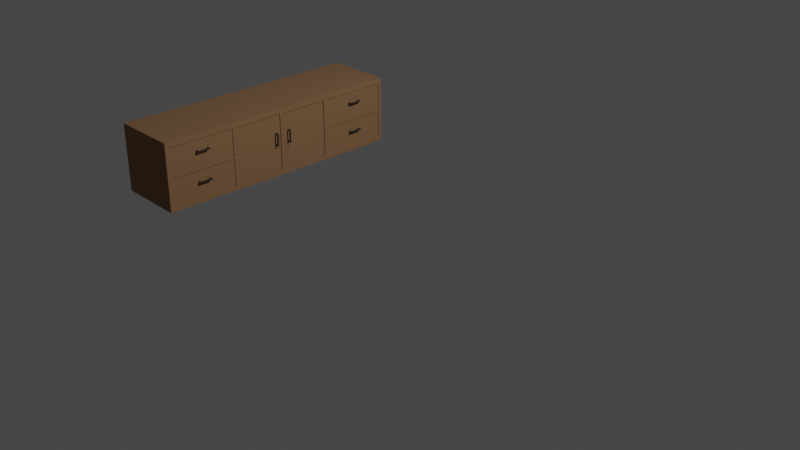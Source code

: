 # Source: tv-table.blend  (saved by Blender 2.93.21; exported with 4.5.12 LTS)
import bpy
from mathutils import Matrix  # noqa: F401  (used for matrix-valued properties, if any)

bpy.ops.wm.read_factory_settings(use_empty=True)
scene = bpy.context.scene
scene.name = 'Scene'

# ---- collections
col_collection = bpy.data.collections.new('Collection'); scene.collection.children.link(col_collection)

# ---- materials (node trees are filled in below, after node groups)
mat_tv_table_001 = bpy.data.materials.new('tv table.001')
mat_tv_table_001.alpha_threshold = 0.0
mat_tv_table_001.use_transparent_shadow = False
mat_tv_table_001.line_color = (0.0, 0.0, 0.0, 1.0)
mat_tv_table_handle = bpy.data.materials.new('tv table handle')
mat_tv_table_handle.use_transparent_shadow = False

# ---- material node trees
mat_tv_table_001.use_nodes = True; mat_tv_table_001.node_tree.nodes.clear()
_N = mat_tv_table_001.node_tree.nodes; _L = mat_tv_table_001.node_tree.links
n0 = _N.new('ShaderNodeOutputMaterial'); n0.name = 'Material Output'; n0.location = (300, 300)
n1 = _N.new('ShaderNodeBsdfPrincipled'); n1.name = 'Principled BSDF'; n1.location = (10, 300)
n1.distribution = 'GGX'
n1.subsurface_method = 'BURLEY'
n1.inputs[0].default_value = (0.304, 0.1667, 0.08248, 1.0)
n1.inputs[2].default_value = 1.0
n1.inputs[3].default_value = 1.45
n1.inputs[27].default_value = (0.0, 0.0, 0.0, 1.0)
n1.inputs[28].default_value = 1.0
_L.new(n1.outputs[0], n0.inputs[0])
n0.is_active_output = True
mat_tv_table_handle.use_nodes = True; mat_tv_table_handle.node_tree.nodes.clear()
_N = mat_tv_table_handle.node_tree.nodes; _L = mat_tv_table_handle.node_tree.links
n0 = _N.new('ShaderNodeBsdfPrincipled'); n0.name = 'Principled BSDF'; n0.location = (10, 300)
n0.distribution = 'GGX'
n0.subsurface_method = 'BURLEY'
n0.inputs[0].default_value = (0.08223, 0.08223, 0.08223, 1.0)
n0.inputs[1].default_value = 0.6758
n0.inputs[2].default_value = 0.1242
n0.inputs[3].default_value = 1.45
n0.inputs[27].default_value = (0.0, 0.0, 0.0, 1.0)
n0.inputs[28].default_value = 1.0
n1 = _N.new('ShaderNodeOutputMaterial'); n1.name = 'Material Output'; n1.location = (300, 300)
_L.new(n0.outputs[0], n1.inputs[0])
n1.is_active_output = True

# ---- world
world_world = bpy.data.worlds.new('World'); scene.world = world_world
world_world.use_nodes = True; world_world.node_tree.nodes.clear()
_N = world_world.node_tree.nodes; _L = world_world.node_tree.links
n0 = _N.new('ShaderNodeOutputWorld'); n0.name = 'World Output'; n0.location = (300, 300)
n1 = _N.new('ShaderNodeBackground'); n1.name = 'Background'; n1.location = (10, 300)
n1.inputs[0].default_value = (0.05088, 0.05088, 0.05088, 1.0)
_L.new(n1.outputs[0], n0.inputs[0])
n0.is_active_output = True
world_world.color = (0.05088, 0.05088, 0.05088)
world_world.use_sun_shadow = False
world_world.sun_shadow_jitter_overblur = 0.0

# ---- cameras
cam_camera = bpy.data.cameras.new('Camera')
cam_camera.clip_end = 100.0
cam_camera.ortho_scale = 7.314

# ---- lights
light_light = bpy.data.lights.new('Light', 'POINT')
light_light.transmission_factor = 0.0
light_light.energy = 1000.0
light_light.shadow_soft_size = 0.1
light_light.shadow_maximum_resolution = 0.006
light_light.use_absolute_resolution = True

# ---- meshes
me_cube_011 = bpy.data.meshes.new('Cube.011')
me_cube_011.from_pydata([(1.0, 1.0, 1.0), (1.0, 1.0, -1.0), (1.0, -1.0, 1.0), (1.0, -1.0, -1.0), (-1.0, 1.0, 1.0), (-1.0, 1.0, -1.0), (-1.0, -1.0, 1.0), (-1.0, -1.0, -1.0), (-0.8131, -0.9647, 0.0238), (-0.8131, -0.9647, 0.8412), (-0.8131, -0.4355, 0.0238), (-0.8131, -0.4355, 0.8412), (-0.8131, -0.9647, -0.8616), (-0.8131, -0.9647, -0.04421), (-0.8131, -0.4355, -0.8616), (-0.8131, -0.4355, -0.04421), (-0.8131, 0.4465, 0.0238), (-0.8131, 0.4465, 0.8412), (-0.8131, 0.9757, 0.0238), (-0.8131, 0.9757, 0.8412), (-0.8131, 0.4465, -0.8616), (-0.8131, 0.4465, -0.04421), (-0.8131, 0.9757, -0.8616), (-0.8131, 0.9757, -0.04421), (-0.8346, -0.4017, -0.8391), (-0.8346, -0.4017, 0.8391), (-0.8346, -0.007938, -0.8391), (-0.8346, -0.007938, 0.8391), (-0.8346, 0.01807, -0.8391), (-0.8346, 0.01807, 0.8391), (-0.8346, 0.4118, -0.8391), (-0.8346, 0.4118, 0.8391), (1.0, 0.4465, 0.8412), (1.0, 0.4465, 0.0238), (1.0, 0.9757, 0.0238), (1.0, 0.9757, 0.8412), (1.0, -0.4355, 0.8412), (1.0, -0.4017, 0.8391), (1.0, -0.4355, 0.4355), (1.0, -0.007938, 0.8391), (1.0, 0.01807, 0.8391), (1.0, -0.4017, 0.4017), (1.0, 0.4465, -0.04421), (1.0, 0.9757, -0.8616), (1.0, 0.9757, -0.04421), (1.0, 0.4118, 0.8391), (1.0, 0.4465, -0.8616), (1.0, -0.9647, -0.8616), (1.0, -0.9647, -0.04421), (1.0, -0.9647, 0.0238), (1.0, -0.9647, 0.8412), (1.0, -0.4355, -0.04421), (1.0, -0.4355, 0.0238), (1.0, -0.4355, -0.8616), (1.0, -0.4017, -0.8391), (1.0, 0.01807, -0.8391), (1.0, -0.007938, -0.8391), (1.0, 0.4118, -0.8391)], [], [(0, 4, 6, 2), (3, 2, 6, 7), (7, 6, 4, 5), (5, 1, 3, 7), (36, 38, 41, 37), (45, 32, 35, 34, 44, 43, 1, 0, 2, 3, 47, 48, 51, 53, 54, 41, 38, 52, 49, 50, 36, 37, 39, 56, 55, 40), (54, 53, 47, 3, 1, 43, 46, 42, 44, 34, 33, 32, 45, 57, 55, 56), (5, 4, 0, 1), (9, 8, 10, 11), (36, 11, 10, 52, 38), (49, 8, 9, 50), (10, 8, 49, 52), (9, 11, 36, 50), (13, 12, 14, 15), (51, 15, 14, 53), (47, 12, 13, 48), (14, 12, 47, 53), (13, 15, 51, 48), (17, 16, 18, 19), (35, 19, 18, 34), (33, 16, 17, 32), (18, 16, 33, 34), (17, 19, 35, 32), (21, 20, 22, 23), (44, 23, 22, 43), (46, 20, 21, 42), (22, 20, 46, 43), (21, 23, 44, 42), (25, 24, 26, 27), (39, 27, 26, 56), (54, 24, 25, 37, 41), (26, 24, 54, 56), (25, 27, 39, 37), (29, 28, 30, 31), (45, 31, 30, 57), (55, 28, 29, 40), (30, 28, 55, 57), (29, 31, 45, 40)])
_uv = me_cube_011.uv_layers.new(name='UVMap')
_uv.uv.foreach_set('vector', [0.625, 0.5, 0.875, 0.5, 0.875, 0.75, 0.625, 0.75, 0.375, 0.75, 0.625, 0.75, 0.625, 1.0, 0.375, 1.0, 0.375, 0.0, 0.625, 0.0, 0.625, 0.25, 0.375, 0.25, 0.125, 0.5, 0.375, 0.5, 0.375, 0.75, 0.125, 0.75, 0.6051, 0.6794, 0.5544, 0.6794, 0.5502, 0.6752, 0.6049, 0.6752, 0.6049, 0.5735, 0.6051, 0.5692, 0.6051, 0.503, 0.503, 0.503, 0.4945, 0.503, 0.3923, 0.503, 0.375, 0.5, 0.625, 0.5, 0.625, 0.75, 0.375, 0.75, 0.3923, 0.7456, 0.4945, 0.7456, 0.4945, 0.6794, 0.3923, 0.6794, 0.3951, 0.6752, 0.5502, 0.6752, 0.5544, 0.6794, 0.503, 0.6794, 0.503, 0.7456, 0.6051, 0.7456, 0.6051, 0.6794, 0.6049, 0.6752, 0.6049, 0.626, 0.3951, 0.626, 0.3951, 0.6227, 0.6049, 0.6227, 0.3951, 0.6752, 0.3923, 0.6794, 0.3923, 0.7456, 0.375, 0.75, 0.375, 0.5, 0.3923, 0.503, 0.3923, 0.5692, 0.4945, 0.5692, 0.4945, 0.503, 0.503, 0.503, 0.503, 0.5692, 0.6051, 0.5692, 0.6049, 0.5735, 0.3951, 0.5735, 0.3951, 0.6227, 0.3951, 0.626, 0.375, 0.25, 0.625, 0.25, 0.625, 0.5, 0.375, 0.5, 0.625, 0.0, 0.375, 0.0, 0.375, 0.25, 0.625, 0.25, 0.625, 0.4836, 0.625, 0.25, 0.375, 0.25, 0.375, 0.4836, 0.5009, 0.4836, 0.375, 0.7664, 0.375, 1.0, 0.625, 1.0, 0.625, 0.7664, 0.125, 0.5, 0.125, 0.75, 0.3586, 0.75, 0.3586, 0.5, 0.875, 0.75, 0.875, 0.5, 0.6414, 0.5, 0.6414, 0.75, 0.625, 0.0, 0.375, 0.0, 0.375, 0.25, 0.625, 0.25, 0.625, 0.4836, 0.625, 0.25, 0.375, 0.25, 0.375, 0.4836, 0.375, 0.7664, 0.375, 1.0, 0.625, 1.0, 0.625, 0.7664, 0.125, 0.5, 0.125, 0.75, 0.3586, 0.75, 0.3586, 0.5, 0.875, 0.75, 0.875, 0.5, 0.6414, 0.5, 0.6414, 0.75, 0.625, 0.0, 0.375, 0.0, 0.375, 0.25, 0.625, 0.25, 0.625, 0.4836, 0.625, 0.25, 0.375, 0.25, 0.375, 0.4836, 0.375, 0.7664, 0.375, 1.0, 0.625, 1.0, 0.625, 0.7664, 0.125, 0.5, 0.125, 0.75, 0.3586, 0.75, 0.3586, 0.5, 0.875, 0.75, 0.875, 0.5, 0.6414, 0.5, 0.6414, 0.75, 0.625, 0.0, 0.375, 0.0, 0.375, 0.25, 0.625, 0.25, 0.625, 0.4836, 0.625, 0.25, 0.375, 0.25, 0.375, 0.4836, 0.375, 0.7664, 0.375, 1.0, 0.625, 1.0, 0.625, 0.7664, 0.125, 0.5, 0.125, 0.75, 0.3586, 0.75, 0.3586, 0.5, 0.875, 0.75, 0.875, 0.5, 0.6414, 0.5, 0.6414, 0.75, 0.625, 0.0, 0.375, 0.0, 0.375, 0.25, 0.625, 0.25, 0.625, 0.4793, 0.625, 0.25, 0.375, 0.25, 0.375, 0.4793, 0.375, 0.7707, 0.375, 1.0, 0.625, 1.0, 0.625, 0.7707, 0.5598, 0.7707, 0.125, 0.5, 0.125, 0.75, 0.3543, 0.75, 0.3543, 0.5, 0.875, 0.75, 0.875, 0.5, 0.6457, 0.5, 0.6457, 0.75, 0.625, 0.0, 0.375, 0.0, 0.375, 0.25, 0.625, 0.25, 0.625, 0.4793, 0.625, 0.25, 0.375, 0.25, 0.375, 0.4793, 0.375, 0.7707, 0.375, 1.0, 0.625, 1.0, 0.625, 0.7707, 0.125, 0.5, 0.125, 0.75, 0.3543, 0.75, 0.3543, 0.5, 0.875, 0.75, 0.875, 0.5, 0.6457, 0.5, 0.6457, 0.75])
me_cube_011.materials.append(mat_tv_table_001)
me_cube_011.use_remesh_preserve_volume = False
me_cube_011.use_remesh_preserve_attributes = False
me_cube_011.use_mirror_vertex_groups = False
me_cube_011.update()
me_cube_009 = bpy.data.meshes.new('Cube.009')
me_cube_009.from_pydata([(-1.0, -1.0, -1.0), (-1.0, -1.0, 1.0), (-1.0, 1.0, -1.0), (-1.0, 1.0, 1.0), (1.0, -1.0, -1.0), (1.0, -1.0, 1.0), (1.0, 1.0, -1.0), (1.0, 1.0, 1.0), (-0.9383, -0.9383, -0.5603), (-0.9383, 0.9383, -0.5603), (0.9383, -0.9383, -0.5603), (0.9383, 0.9383, -0.5603), (-0.9383, -0.9383, 1.0), (0.9383, 0.9383, 1.0), (-0.9383, 0.9383, 1.0), (0.9383, -0.9383, 1.0)], [], [(0, 1, 3, 2), (2, 3, 7, 6), (6, 7, 5, 4), (4, 5, 1, 0), (2, 6, 4, 0), (3, 1, 5, 15, 12, 14), (5, 7, 3, 14, 13, 15), (12, 8, 9, 14), (14, 9, 11, 13), (11, 10, 15, 13), (10, 8, 12, 15), (9, 8, 10, 11)])
_uv = me_cube_009.uv_layers.new(name='UVMap')
_uv.uv.foreach_set('vector', [0.375, 0.0, 0.625, 0.0, 0.625, 0.25, 0.375, 0.25, 0.375, 0.25, 0.625, 0.25, 0.625, 0.5, 0.375, 0.5, 0.375, 0.5, 0.625, 0.5, 0.625, 0.75, 0.375, 0.75, 0.375, 0.75, 0.625, 0.75, 0.625, 1.0, 0.375, 1.0, 0.125, 0.5, 0.375, 0.5, 0.375, 0.75, 0.125, 0.75, 0.875, 0.5, 0.875, 0.75, 0.625, 0.75, 0.6327, 0.7423, 0.8673, 0.7423, 0.8673, 0.5077, 0.625, 0.75, 0.625, 0.5, 0.875, 0.5, 0.8673, 0.5077, 0.6327, 0.5077, 0.6327, 0.7423, 0.5829, 0.0, 0.375, 0.0, 0.375, 0.25, 0.5829, 0.25, 0.5829, 0.25, 0.375, 0.25, 0.375, 0.5, 0.5829, 0.5, 0.375, 0.5, 0.375, 0.75, 0.5829, 0.75, 0.5829, 0.5, 0.375, 0.75, 0.375, 1.0, 0.5829, 1.0, 0.5829, 0.75, 0.125, 0.5, 0.125, 0.75, 0.375, 0.75, 0.375, 0.5])
me_cube_009.materials.append(mat_tv_table_001)
me_cube_009.use_remesh_fix_poles = True
me_cube_009.use_remesh_preserve_attributes = False
me_cube_009.update()
me_cube_012 = bpy.data.meshes.new('Cube.012')
me_cube_012.from_pydata([(-1.0, -1.0, -1.0), (-1.0, -1.0, 1.0), (-1.0, 1.0, -1.0), (-1.0, 1.0, 1.0), (1.0, -1.0, -1.0), (1.0, -1.0, 1.0), (1.0, 1.0, -1.0), (1.0, 1.0, 1.0), (-0.9383, -0.9383, -0.5603), (-0.9383, 0.9383, -0.5603), (0.9383, -0.9383, -0.5603), (0.9383, 0.9383, -0.5603), (-0.9383, -0.9383, 1.0), (0.9383, 0.9383, 1.0), (-0.9383, 0.9383, 1.0), (0.9383, -0.9383, 1.0)], [], [(0, 1, 3, 2), (2, 3, 7, 6), (6, 7, 5, 4), (4, 5, 1, 0), (2, 6, 4, 0), (3, 1, 5, 15, 12, 14), (5, 7, 3, 14, 13, 15), (12, 8, 9, 14), (14, 9, 11, 13), (11, 10, 15, 13), (10, 8, 12, 15), (9, 8, 10, 11)])
_uv = me_cube_012.uv_layers.new(name='UVMap')
_uv.uv.foreach_set('vector', [0.375, 0.0, 0.625, 0.0, 0.625, 0.25, 0.375, 0.25, 0.375, 0.25, 0.625, 0.25, 0.625, 0.5, 0.375, 0.5, 0.375, 0.5, 0.625, 0.5, 0.625, 0.75, 0.375, 0.75, 0.375, 0.75, 0.625, 0.75, 0.625, 1.0, 0.375, 1.0, 0.125, 0.5, 0.375, 0.5, 0.375, 0.75, 0.125, 0.75, 0.875, 0.5, 0.875, 0.75, 0.625, 0.75, 0.6327, 0.7423, 0.8673, 0.7423, 0.8673, 0.5077, 0.625, 0.75, 0.625, 0.5, 0.875, 0.5, 0.8673, 0.5077, 0.6327, 0.5077, 0.6327, 0.7423, 0.5829, 0.0, 0.375, 0.0, 0.375, 0.25, 0.5829, 0.25, 0.5829, 0.25, 0.375, 0.25, 0.375, 0.5, 0.5829, 0.5, 0.375, 0.5, 0.375, 0.75, 0.5829, 0.75, 0.5829, 0.5, 0.375, 0.75, 0.375, 1.0, 0.5829, 1.0, 0.5829, 0.75, 0.125, 0.5, 0.125, 0.75, 0.375, 0.75, 0.375, 0.5])
me_cube_012.materials.append(mat_tv_table_001)
me_cube_012.use_remesh_fix_poles = True
me_cube_012.use_remesh_preserve_attributes = False
me_cube_012.update()
me_cube_013 = bpy.data.meshes.new('Cube.013')
me_cube_013.from_pydata([(-1.0, -1.0, -1.0), (-1.0, -1.0, 1.0), (-1.0, 1.0, -1.0), (-1.0, 1.0, 1.0), (1.0, -1.0, -1.0), (1.0, -1.0, 1.0), (1.0, 1.0, -1.0), (1.0, 1.0, 1.0), (-1.0, 0.8007, 1.0), (-1.0, -0.8007, 1.0), (-1.0, -0.8007, -1.0), (-1.0, 0.8007, -1.0), (0.405, 0.8007, -1.0), (0.405, -0.8007, -1.0), (0.405, 0.8007, 1.0), (0.405, -0.8007, 1.0)], [], [(3, 2, 11, 8), (0, 1, 9, 10), (2, 3, 7, 6), (6, 7, 5, 4), (4, 5, 1, 0), (2, 6, 4, 0, 10, 13, 12, 11), (9, 1, 5, 7, 3, 8, 14, 15), (8, 11, 12, 14), (12, 13, 15, 14), (9, 15, 13, 10)])
_uv = me_cube_013.uv_layers.new(name='UVMap')
_uv.uv.foreach_set('vector', [0.625, 0.25, 0.375, 0.25, 0.375, 0.2251, 0.625, 0.2251, 0.375, 0.0, 0.625, 0.0, 0.625, 0.02491, 0.375, 0.02491, 0.375, 0.25, 0.625, 0.25, 0.625, 0.5, 0.375, 0.5, 0.375, 0.5, 0.625, 0.5, 0.625, 0.75, 0.375, 0.75, 0.375, 0.75, 0.625, 0.75, 0.625, 1.0, 0.375, 1.0, 0.125, 0.5, 0.375, 0.5, 0.375, 0.75, 0.125, 0.75, 0.125, 0.7251, 0.3006, 0.7251, 0.3006, 0.5249, 0.125, 0.5249, 0.875, 0.7251, 0.875, 0.75, 0.625, 0.75, 0.625, 0.5, 0.875, 0.5, 0.875, 0.5249, 0.6994, 0.5249, 0.6994, 0.7251, 0.5042, 0.2807, 0.4309, 0.2807, 0.4309, 0.5, 0.5042, 0.5, 0.4309, 0.5, 0.4309, 0.75, 0.5042, 0.75, 0.5042, 0.5, 0.5042, 0.9693, 0.5042, 0.75, 0.4309, 0.75, 0.4309, 0.9693])
me_cube_013.materials.append(mat_tv_table_handle)
me_cube_013.use_remesh_fix_poles = True
me_cube_013.use_remesh_preserve_attributes = False
me_cube_013.update()
me_cube_014 = bpy.data.meshes.new('Cube.014')
me_cube_014.from_pydata([(-1.0, -1.0, -1.0), (-1.0, -1.0, 1.0), (-1.0, 1.0, -1.0), (-1.0, 1.0, 1.0), (1.0, -1.0, -1.0), (1.0, -1.0, 1.0), (1.0, 1.0, -1.0), (1.0, 1.0, 1.0), (-0.9383, -0.9383, -0.5603), (-0.9383, 0.9383, -0.5603), (0.9383, -0.9383, -0.5603), (0.9383, 0.9383, -0.5603), (-0.9383, -0.9383, 1.0), (0.9383, 0.9383, 1.0), (-0.9383, 0.9383, 1.0), (0.9383, -0.9383, 1.0)], [], [(0, 1, 3, 2), (2, 3, 7, 6), (6, 7, 5, 4), (4, 5, 1, 0), (2, 6, 4, 0), (3, 1, 5, 15, 12, 14), (5, 7, 3, 14, 13, 15), (12, 8, 9, 14), (14, 9, 11, 13), (11, 10, 15, 13), (10, 8, 12, 15), (9, 8, 10, 11)])
_uv = me_cube_014.uv_layers.new(name='UVMap')
_uv.uv.foreach_set('vector', [0.375, 0.0, 0.625, 0.0, 0.625, 0.25, 0.375, 0.25, 0.375, 0.25, 0.625, 0.25, 0.625, 0.5, 0.375, 0.5, 0.375, 0.5, 0.625, 0.5, 0.625, 0.75, 0.375, 0.75, 0.375, 0.75, 0.625, 0.75, 0.625, 1.0, 0.375, 1.0, 0.125, 0.5, 0.375, 0.5, 0.375, 0.75, 0.125, 0.75, 0.875, 0.5, 0.875, 0.75, 0.625, 0.75, 0.6327, 0.7423, 0.8673, 0.7423, 0.8673, 0.5077, 0.625, 0.75, 0.625, 0.5, 0.875, 0.5, 0.8673, 0.5077, 0.6327, 0.5077, 0.6327, 0.7423, 0.5829, 0.0, 0.375, 0.0, 0.375, 0.25, 0.5829, 0.25, 0.5829, 0.25, 0.375, 0.25, 0.375, 0.5, 0.5829, 0.5, 0.375, 0.5, 0.375, 0.75, 0.5829, 0.75, 0.5829, 0.5, 0.375, 0.75, 0.375, 1.0, 0.5829, 1.0, 0.5829, 0.75, 0.125, 0.5, 0.125, 0.75, 0.375, 0.75, 0.375, 0.5])
me_cube_014.materials.append(mat_tv_table_001)
me_cube_014.use_remesh_fix_poles = True
me_cube_014.use_remesh_preserve_attributes = False
me_cube_014.update()
me_cube_015 = bpy.data.meshes.new('Cube.015')
me_cube_015.from_pydata([(-1.0, -1.0, -1.0), (-1.0, -1.0, 1.0), (-1.0, 1.0, -1.0), (-1.0, 1.0, 1.0), (1.0, -1.0, -1.0), (1.0, -1.0, 1.0), (1.0, 1.0, -1.0), (1.0, 1.0, 1.0), (-1.0, 0.8007, 1.0), (-1.0, -0.8007, 1.0), (-1.0, -0.8007, -1.0), (-1.0, 0.8007, -1.0), (0.405, 0.8007, -1.0), (0.405, -0.8007, -1.0), (0.405, 0.8007, 1.0), (0.405, -0.8007, 1.0)], [], [(3, 2, 11, 8), (0, 1, 9, 10), (2, 3, 7, 6), (6, 7, 5, 4), (4, 5, 1, 0), (2, 6, 4, 0, 10, 13, 12, 11), (9, 1, 5, 7, 3, 8, 14, 15), (8, 11, 12, 14), (12, 13, 15, 14), (9, 15, 13, 10)])
_uv = me_cube_015.uv_layers.new(name='UVMap')
_uv.uv.foreach_set('vector', [0.625, 0.25, 0.375, 0.25, 0.375, 0.2251, 0.625, 0.2251, 0.375, 0.0, 0.625, 0.0, 0.625, 0.02491, 0.375, 0.02491, 0.375, 0.25, 0.625, 0.25, 0.625, 0.5, 0.375, 0.5, 0.375, 0.5, 0.625, 0.5, 0.625, 0.75, 0.375, 0.75, 0.375, 0.75, 0.625, 0.75, 0.625, 1.0, 0.375, 1.0, 0.125, 0.5, 0.375, 0.5, 0.375, 0.75, 0.125, 0.75, 0.125, 0.7251, 0.3006, 0.7251, 0.3006, 0.5249, 0.125, 0.5249, 0.875, 0.7251, 0.875, 0.75, 0.625, 0.75, 0.625, 0.5, 0.875, 0.5, 0.875, 0.5249, 0.6994, 0.5249, 0.6994, 0.7251, 0.5042, 0.2807, 0.4309, 0.2807, 0.4309, 0.5, 0.5042, 0.5, 0.4309, 0.5, 0.4309, 0.75, 0.5042, 0.75, 0.5042, 0.5, 0.5042, 0.9693, 0.5042, 0.75, 0.4309, 0.75, 0.4309, 0.9693])
me_cube_015.materials.append(mat_tv_table_handle)
me_cube_015.use_remesh_fix_poles = True
me_cube_015.use_remesh_preserve_attributes = False
me_cube_015.update()
me_cube_017 = bpy.data.meshes.new('Cube.017')
me_cube_017.from_pydata([(-1.0, -1.0, -1.0), (-1.0, -1.0, 1.0), (-1.0, 1.0, -1.0), (-1.0, 1.0, 1.0), (1.0, -1.0, -1.0), (1.0, -1.0, 1.0), (1.0, 1.0, -1.0), (1.0, 1.0, 1.0), (-0.9383, -0.9383, -0.5603), (-0.9383, 0.9383, -0.5603), (0.9383, -0.9383, -0.5603), (0.9383, 0.9383, -0.5603), (-0.9383, -0.9383, 1.0), (0.9383, 0.9383, 1.0), (-0.9383, 0.9383, 1.0), (0.9383, -0.9383, 1.0)], [], [(0, 1, 3, 2), (2, 3, 7, 6), (6, 7, 5, 4), (4, 5, 1, 0), (2, 6, 4, 0), (3, 1, 5, 15, 12, 14), (5, 7, 3, 14, 13, 15), (12, 8, 9, 14), (14, 9, 11, 13), (11, 10, 15, 13), (10, 8, 12, 15), (9, 8, 10, 11)])
_uv = me_cube_017.uv_layers.new(name='UVMap')
_uv.uv.foreach_set('vector', [0.375, 0.0, 0.625, 0.0, 0.625, 0.25, 0.375, 0.25, 0.375, 0.25, 0.625, 0.25, 0.625, 0.5, 0.375, 0.5, 0.375, 0.5, 0.625, 0.5, 0.625, 0.75, 0.375, 0.75, 0.375, 0.75, 0.625, 0.75, 0.625, 1.0, 0.375, 1.0, 0.125, 0.5, 0.375, 0.5, 0.375, 0.75, 0.125, 0.75, 0.875, 0.5, 0.875, 0.75, 0.625, 0.75, 0.6327, 0.7423, 0.8673, 0.7423, 0.8673, 0.5077, 0.625, 0.75, 0.625, 0.5, 0.875, 0.5, 0.8673, 0.5077, 0.6327, 0.5077, 0.6327, 0.7423, 0.5829, 0.0, 0.375, 0.0, 0.375, 0.25, 0.5829, 0.25, 0.5829, 0.25, 0.375, 0.25, 0.375, 0.5, 0.5829, 0.5, 0.375, 0.5, 0.375, 0.75, 0.5829, 0.75, 0.5829, 0.5, 0.375, 0.75, 0.375, 1.0, 0.5829, 1.0, 0.5829, 0.75, 0.125, 0.5, 0.125, 0.75, 0.375, 0.75, 0.375, 0.5])
me_cube_017.materials.append(mat_tv_table_001)
me_cube_017.use_remesh_fix_poles = True
me_cube_017.use_remesh_preserve_attributes = False
me_cube_017.update()
me_cube_018 = bpy.data.meshes.new('Cube.018')
me_cube_018.from_pydata([(-1.0, -1.0, -1.0), (-1.0, -1.0, 1.0), (-1.0, 1.0, -1.0), (-1.0, 1.0, 1.0), (1.0, -1.0, -1.0), (1.0, -1.0, 1.0), (1.0, 1.0, -1.0), (1.0, 1.0, 1.0), (-1.0, 0.8007, 1.0), (-1.0, -0.8007, 1.0), (-1.0, -0.8007, -1.0), (-1.0, 0.8007, -1.0), (0.405, 0.8007, -1.0), (0.405, -0.8007, -1.0), (0.405, 0.8007, 1.0), (0.405, -0.8007, 1.0)], [], [(3, 2, 11, 8), (0, 1, 9, 10), (2, 3, 7, 6), (6, 7, 5, 4), (4, 5, 1, 0), (2, 6, 4, 0, 10, 13, 12, 11), (9, 1, 5, 7, 3, 8, 14, 15), (8, 11, 12, 14), (12, 13, 15, 14), (9, 15, 13, 10)])
_uv = me_cube_018.uv_layers.new(name='UVMap')
_uv.uv.foreach_set('vector', [0.625, 0.25, 0.375, 0.25, 0.375, 0.2251, 0.625, 0.2251, 0.375, 0.0, 0.625, 0.0, 0.625, 0.02491, 0.375, 0.02491, 0.375, 0.25, 0.625, 0.25, 0.625, 0.5, 0.375, 0.5, 0.375, 0.5, 0.625, 0.5, 0.625, 0.75, 0.375, 0.75, 0.375, 0.75, 0.625, 0.75, 0.625, 1.0, 0.375, 1.0, 0.125, 0.5, 0.375, 0.5, 0.375, 0.75, 0.125, 0.75, 0.125, 0.7251, 0.3006, 0.7251, 0.3006, 0.5249, 0.125, 0.5249, 0.875, 0.7251, 0.875, 0.75, 0.625, 0.75, 0.625, 0.5, 0.875, 0.5, 0.875, 0.5249, 0.6994, 0.5249, 0.6994, 0.7251, 0.5042, 0.2807, 0.4309, 0.2807, 0.4309, 0.5, 0.5042, 0.5, 0.4309, 0.5, 0.4309, 0.75, 0.5042, 0.75, 0.5042, 0.5, 0.5042, 0.9693, 0.5042, 0.75, 0.4309, 0.75, 0.4309, 0.9693])
me_cube_018.materials.append(mat_tv_table_handle)
me_cube_018.use_remesh_fix_poles = True
me_cube_018.use_remesh_preserve_attributes = False
me_cube_018.update()
me_cube_019 = bpy.data.meshes.new('Cube.019')
me_cube_019.from_pydata([(-1.0, -1.0, -1.0), (-1.0, -1.0, 1.0), (-1.0, 1.0, -1.0), (-1.0, 1.0, 1.0), (1.0, -1.0, -1.0), (1.0, -1.0, 1.0), (1.0, 1.0, -1.0), (1.0, 1.0, 1.0), (-1.0, 0.8007, 1.0), (-1.0, -0.8007, 1.0), (-1.0, -0.8007, -1.0), (-1.0, 0.8007, -1.0), (0.405, 0.8007, -1.0), (0.405, -0.8007, -1.0), (0.405, 0.8007, 1.0), (0.405, -0.8007, 1.0)], [], [(3, 2, 11, 8), (0, 1, 9, 10), (2, 3, 7, 6), (6, 7, 5, 4), (4, 5, 1, 0), (2, 6, 4, 0, 10, 13, 12, 11), (9, 1, 5, 7, 3, 8, 14, 15), (8, 11, 12, 14), (12, 13, 15, 14), (9, 15, 13, 10)])
_uv = me_cube_019.uv_layers.new(name='UVMap')
_uv.uv.foreach_set('vector', [0.625, 0.25, 0.375, 0.25, 0.375, 0.2251, 0.625, 0.2251, 0.375, 0.0, 0.625, 0.0, 0.625, 0.02491, 0.375, 0.02491, 0.375, 0.25, 0.625, 0.25, 0.625, 0.5, 0.375, 0.5, 0.375, 0.5, 0.625, 0.5, 0.625, 0.75, 0.375, 0.75, 0.375, 0.75, 0.625, 0.75, 0.625, 1.0, 0.375, 1.0, 0.125, 0.5, 0.375, 0.5, 0.375, 0.75, 0.125, 0.75, 0.125, 0.7251, 0.3006, 0.7251, 0.3006, 0.5249, 0.125, 0.5249, 0.875, 0.7251, 0.875, 0.75, 0.625, 0.75, 0.625, 0.5, 0.875, 0.5, 0.875, 0.5249, 0.6994, 0.5249, 0.6994, 0.7251, 0.5042, 0.2807, 0.4309, 0.2807, 0.4309, 0.5, 0.5042, 0.5, 0.4309, 0.5, 0.4309, 0.75, 0.5042, 0.75, 0.5042, 0.5, 0.5042, 0.9693, 0.5042, 0.75, 0.4309, 0.75, 0.4309, 0.9693])
me_cube_019.materials.append(mat_tv_table_handle)
me_cube_019.use_remesh_fix_poles = True
me_cube_019.use_remesh_preserve_attributes = False
me_cube_019.update()
me_cube_016 = bpy.data.meshes.new('Cube.016')
me_cube_016.from_pydata([(-1.0, -1.0, -1.0), (-1.0, -1.0, 1.0), (-1.0, 1.0, -1.0), (-1.0, 1.0, 1.0), (1.0, -1.0, -1.0), (1.0, -1.0, 1.0), (1.0, 1.0, -1.0), (1.0, 1.0, 1.0), (-1.0, 0.8007, 1.0), (-1.0, -0.8007, 1.0), (-1.0, -0.8007, -1.0), (-1.0, 0.8007, -1.0), (0.405, 0.8007, -1.0), (0.405, -0.8007, -1.0), (0.405, 0.8007, 1.0), (0.405, -0.8007, 1.0)], [], [(3, 2, 11, 8), (0, 1, 9, 10), (2, 3, 7, 6), (6, 7, 5, 4), (4, 5, 1, 0), (2, 6, 4, 0, 10, 13, 12, 11), (9, 1, 5, 7, 3, 8, 14, 15), (8, 11, 12, 14), (12, 13, 15, 14), (9, 15, 13, 10)])
_uv = me_cube_016.uv_layers.new(name='UVMap')
_uv.uv.foreach_set('vector', [0.625, 0.25, 0.375, 0.25, 0.375, 0.2251, 0.625, 0.2251, 0.375, 0.0, 0.625, 0.0, 0.625, 0.02491, 0.375, 0.02491, 0.375, 0.25, 0.625, 0.25, 0.625, 0.5, 0.375, 0.5, 0.375, 0.5, 0.625, 0.5, 0.625, 0.75, 0.375, 0.75, 0.375, 0.75, 0.625, 0.75, 0.625, 1.0, 0.375, 1.0, 0.125, 0.5, 0.375, 0.5, 0.375, 0.75, 0.125, 0.75, 0.125, 0.7251, 0.3006, 0.7251, 0.3006, 0.5249, 0.125, 0.5249, 0.875, 0.7251, 0.875, 0.75, 0.625, 0.75, 0.625, 0.5, 0.875, 0.5, 0.875, 0.5249, 0.6994, 0.5249, 0.6994, 0.7251, 0.5042, 0.2807, 0.4309, 0.2807, 0.4309, 0.5, 0.5042, 0.5, 0.4309, 0.5, 0.4309, 0.75, 0.5042, 0.75, 0.5042, 0.5, 0.5042, 0.9693, 0.5042, 0.75, 0.4309, 0.75, 0.4309, 0.9693])
me_cube_016.materials.append(mat_tv_table_handle)
me_cube_016.use_remesh_fix_poles = True
me_cube_016.use_remesh_preserve_attributes = False
me_cube_016.update()
me_cube_020 = bpy.data.meshes.new('Cube.020')
me_cube_020.from_pydata([(-1.0, -1.0, -1.0), (-1.0, -1.0, 1.0), (-1.0, 1.0, -1.0), (-1.0, 1.0, 1.0), (1.0, -1.0, -1.0), (1.0, -1.0, 1.0), (1.0, 1.0, -1.0), (1.0, 1.0, 1.0), (-1.0, 0.8007, 1.0), (-1.0, -0.8007, 1.0), (-1.0, -0.8007, -1.0), (-1.0, 0.8007, -1.0), (0.405, 0.8007, -1.0), (0.405, -0.8007, -1.0), (0.405, 0.8007, 1.0), (0.405, -0.8007, 1.0)], [], [(3, 2, 11, 8), (0, 1, 9, 10), (2, 3, 7, 6), (6, 7, 5, 4), (4, 5, 1, 0), (2, 6, 4, 0, 10, 13, 12, 11), (9, 1, 5, 7, 3, 8, 14, 15), (8, 11, 12, 14), (12, 13, 15, 14), (9, 15, 13, 10)])
_uv = me_cube_020.uv_layers.new(name='UVMap')
_uv.uv.foreach_set('vector', [0.625, 0.25, 0.375, 0.25, 0.375, 0.2251, 0.625, 0.2251, 0.375, 0.0, 0.625, 0.0, 0.625, 0.02491, 0.375, 0.02491, 0.375, 0.25, 0.625, 0.25, 0.625, 0.5, 0.375, 0.5, 0.375, 0.5, 0.625, 0.5, 0.625, 0.75, 0.375, 0.75, 0.375, 0.75, 0.625, 0.75, 0.625, 1.0, 0.375, 1.0, 0.125, 0.5, 0.375, 0.5, 0.375, 0.75, 0.125, 0.75, 0.125, 0.7251, 0.3006, 0.7251, 0.3006, 0.5249, 0.125, 0.5249, 0.875, 0.7251, 0.875, 0.75, 0.625, 0.75, 0.625, 0.5, 0.875, 0.5, 0.875, 0.5249, 0.6994, 0.5249, 0.6994, 0.7251, 0.5042, 0.2807, 0.4309, 0.2807, 0.4309, 0.5, 0.5042, 0.5, 0.4309, 0.5, 0.4309, 0.75, 0.5042, 0.75, 0.5042, 0.5, 0.5042, 0.9693, 0.5042, 0.75, 0.4309, 0.75, 0.4309, 0.9693])
me_cube_020.materials.append(mat_tv_table_handle)
me_cube_020.use_remesh_fix_poles = True
me_cube_020.use_remesh_preserve_attributes = False
me_cube_020.update()
me_plane = bpy.data.meshes.new('Plane')
me_plane.from_pydata([(-1.0, -1.0, 0.0), (1.0, -1.0, 0.0), (-1.0, 1.0, 0.0), (1.0, 1.0, 0.0)], [], [(0, 1, 3, 2)])
_uv = me_plane.uv_layers.new(name='UVMap')
_uv.uv.foreach_set('vector', [0.0, 0.0, 1.0, 0.0, 1.0, 1.0, 0.0, 1.0])
me_plane.materials.append(mat_tv_table_001)
me_plane.use_remesh_fix_poles = True
me_plane.use_remesh_preserve_attributes = False
me_plane.update()
me_plane_001 = bpy.data.meshes.new('Plane.001')
me_plane_001.from_pydata([(-1.0, -1.0, 0.0), (1.0, -1.0, 0.0), (-1.0, 1.0, 0.0), (1.0, 1.0, 0.0)], [], [(0, 1, 3, 2)])
_uv = me_plane_001.uv_layers.new(name='UVMap')
_uv.uv.foreach_set('vector', [0.0, 0.0, 1.0, 0.0, 1.0, 1.0, 0.0, 1.0])
me_plane_001.materials.append(mat_tv_table_001)
me_plane_001.use_remesh_fix_poles = True
me_plane_001.use_remesh_preserve_attributes = False
me_plane_001.update()

# ---- objects
ob_light = bpy.data.objects.new('Light', light_light)
ob_camera = bpy.data.objects.new('Camera', cam_camera)
ob_cube = bpy.data.objects.new('Cube', me_cube_011)
ob_cube_007 = bpy.data.objects.new('Cube.007', me_cube_009)
ob_cube_008 = bpy.data.objects.new('Cube.008', me_cube_012)
ob_cube_009 = bpy.data.objects.new('Cube.009', me_cube_013)
ob_cube_010 = bpy.data.objects.new('Cube.010', me_cube_014)
ob_cube_011 = bpy.data.objects.new('Cube.011', me_cube_015)
ob_cube_012 = bpy.data.objects.new('Cube.012', me_cube_017)
ob_cube_013 = bpy.data.objects.new('Cube.013', me_cube_018)
ob_cube_014 = bpy.data.objects.new('Cube.014', me_cube_019)
ob_cube_015 = bpy.data.objects.new('Cube.015', me_cube_016)
ob_cube_016 = bpy.data.objects.new('Cube.016', me_cube_020)
ob_plane = bpy.data.objects.new('Plane', me_plane)
ob_plane_001 = bpy.data.objects.new('Plane.001', me_plane_001)

# ---- transforms, parenting, visibility, modifiers, constraints
ob_light.location = (4.076, 1.005, 5.904)
ob_light.rotation_euler = (0.6503, 0.05522, 1.866)
ob_light.lock_rotations_4d = False
ob_light.empty_display_type = 'ARROWS'
ob_light.color = (0.0, 0.0, 0.0, 0.0)
ob_light.lineart.crease_threshold = 0.0
ob_camera.location = (7.359, -6.926, 4.958)
ob_camera.rotation_euler = (1.109, 0.0, 0.8149)
ob_camera.lock_rotations_4d = False
ob_camera.empty_display_type = 'ARROWS'
ob_camera.color = (0.0, 0.0, 0.0, 0.0)
ob_camera.display_type = 'WIRE'
ob_camera.lineart.crease_threshold = 0.0
ob_cube.location = (-2.015, -0.1996, 0.4124)
ob_cube.scale = (0.3823, 1.445, 0.3823)
ob_cube.lock_rotations_4d = False
ob_cube.empty_display_type = 'ARROWS'
ob_cube.lineart.crease_threshold = 0.0
ob_cube_007.location = (-2.011, -1.211, 0.5778)
ob_cube_007.scale = (0.3709, 0.3823, 0.1562)
ob_cube_008.location = (-2.011, -1.211, 0.2378)
ob_cube_008.scale = (0.3709, 0.3823, 0.1562)
ob_cube_009.location = (-1.622, -1.212, 0.2703)
ob_cube_009.scale = (0.02494, 0.07303, 0.006287)
ob_cube_010.location = (-2.011, 0.8292, 0.5778)
ob_cube_010.scale = (0.3709, 0.3823, 0.1562)
ob_cube_011.location = (-1.622, 0.8287, 0.6103)
ob_cube_011.scale = (0.02494, 0.07303, 0.006287)
ob_cube_012.location = (-2.011, 0.8289, 0.2378)
ob_cube_012.scale = (0.3709, 0.3823, 0.1562)
ob_cube_013.location = (-1.622, 0.8284, 0.2703)
ob_cube_013.scale = (0.02494, 0.07303, 0.006287)
ob_cube_014.location = (-1.622, -0.109, 0.4588)
ob_cube_014.rotation_euler = (1.571, -0.0, 0.0)
ob_cube_014.scale = (0.02494, 0.07303, 0.006287)
ob_cube_015.location = (-1.622, -1.212, 0.6103)
ob_cube_015.scale = (0.02494, 0.07303, 0.006287)
ob_cube_016.location = (-1.622, -0.2745, 0.4588)
ob_cube_016.rotation_euler = (1.571, -0.0, 0.0)
ob_cube_016.scale = (0.02494, 0.07303, 0.006287)
ob_plane.location = (-1.641, -0.4976, 0.4124)
ob_plane.rotation_euler = (-0.0, 1.571, 0.0)
ob_plane.scale = (-0.3197, 0.2843, 0.2264)
ob_plane_001.location = (-1.641, 0.1084, 0.4124)
ob_plane_001.rotation_euler = (-0.0, 1.571, 0.0)
ob_plane_001.scale = (-0.3197, 0.2843, 0.2264)

# ---- collection membership
col_collection.objects.link(ob_light)
col_collection.objects.link(ob_camera)
col_collection.objects.link(ob_cube)
col_collection.objects.link(ob_cube_007)
col_collection.objects.link(ob_cube_008)
col_collection.objects.link(ob_cube_009)
col_collection.objects.link(ob_cube_010)
col_collection.objects.link(ob_cube_011)
col_collection.objects.link(ob_cube_012)
col_collection.objects.link(ob_cube_013)
col_collection.objects.link(ob_cube_014)
col_collection.objects.link(ob_cube_015)
col_collection.objects.link(ob_cube_016)
col_collection.objects.link(ob_plane)
col_collection.objects.link(ob_plane_001)

# ---- scene / render settings (as saved in the file)
scene.camera = ob_camera
scene.frame_start = 1; scene.frame_end = 250; scene.frame_set(1)
scene.render.engine = 'BLENDER_EEVEE_NEXT'
scene.cycles.use_denoising = False
scene.cycles.samples = 128
scene.cycles.sampling_pattern = 'TABULATED_SOBOL'
scene.cycles.use_adaptive_sampling = False
scene.cycles.use_light_tree = False
scene.view_settings.view_transform = 'Filmic'
bpy.context.view_layer.update()
